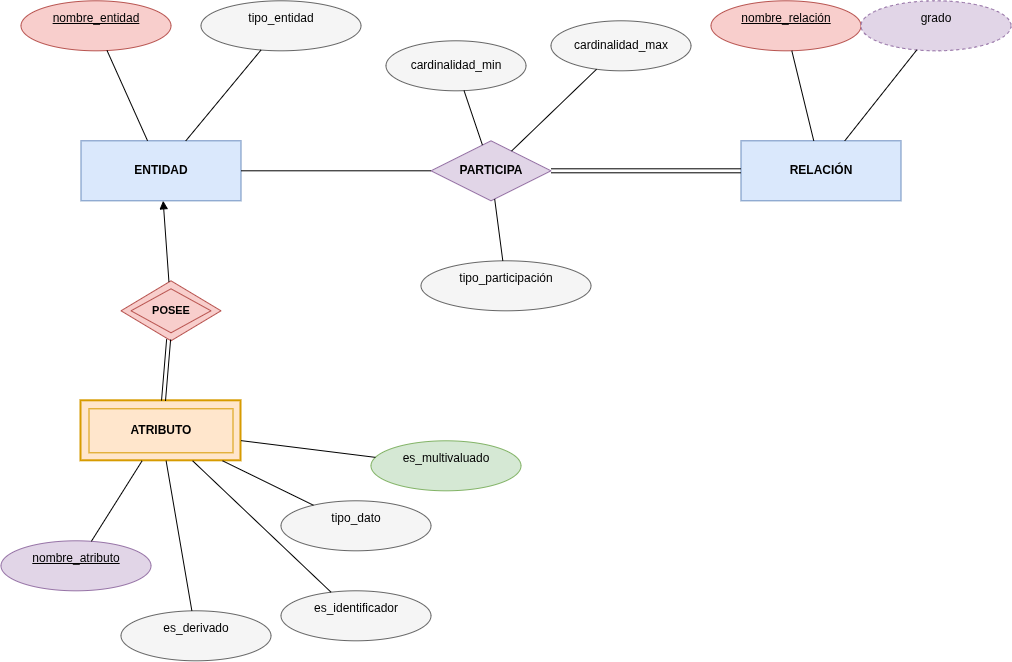

The diagram above was exported from draw.io. Its source (the exported page's mxGraphModel, read from the mxfile embedded in the PNG):
<mxGraphModel dx="1038" dy="679" grid="1" gridSize="10" guides="1" tooltips="1" connect="1" arrows="1" fold="1" page="1" pageScale="1" pageWidth="1169" pageHeight="826" math="0" shadow="0">
  <root>
    <mxCell id="0" />
    <mxCell id="1" parent="0" />
    <mxCell id="ent_entidad" parent="1" style="rounded=0;whiteSpace=wrap;html=1;fillColor=#dae8fc;strokeColor=#6c8ebf;fontStyle=1;" value="ENTIDAD" vertex="1">
      <mxGeometry height="60" width="160" x="100" y="220" as="geometry" />
    </mxCell>
    <mxCell id="attr_nombre_entidad" parent="1" style="ellipse;whiteSpace=wrap;html=1;fillColor=#f8cecc;strokeColor=#b85450;" value="&lt;u&gt;nombre_entidad&lt;/u&gt;&lt;div&gt;&lt;br/&gt;&lt;/div&gt;" vertex="1">
      <mxGeometry height="50" width="150" x="40" y="80" as="geometry" />
    </mxCell>
    <mxCell id="attr_tipo_entidad" parent="1" style="ellipse;whiteSpace=wrap;html=1;fillColor=#f5f5f5;strokeColor=#666666;" value="tipo_entidad&lt;div&gt;&lt;br/&gt;&lt;/div&gt;" vertex="1">
      <mxGeometry height="50" width="160" x="220" y="80" as="geometry" />
    </mxCell>
    <mxCell id="e1" edge="1" parent="1" source="attr_nombre_entidad" style="endArrow=none;html=1;" target="ent_entidad">
      <mxGeometry relative="1" as="geometry" />
    </mxCell>
    <mxCell id="e2" edge="1" parent="1" source="attr_tipo_entidad" style="endArrow=none;html=1;" target="ent_entidad">
      <mxGeometry relative="1" as="geometry" />
    </mxCell>
    <mxCell id="ent_relacion" parent="1" style="rounded=0;whiteSpace=wrap;html=1;fillColor=#dae8fc;strokeColor=#6c8ebf;fontStyle=1;" value="RELACIÓN" vertex="1">
      <mxGeometry height="60" width="160" x="760" y="220" as="geometry" />
    </mxCell>
    <mxCell id="attr_nombre_relacion" parent="1" style="ellipse;whiteSpace=wrap;html=1;fillColor=#f8cecc;strokeColor=#b85450;" value="&lt;u&gt;nombre_relación&lt;/u&gt;&lt;div&gt;&lt;br/&gt;&lt;/div&gt;" vertex="1">
      <mxGeometry height="50" width="150" x="730" y="80" as="geometry" />
    </mxCell>
    <mxCell id="attr_grado" parent="1" style="ellipse;whiteSpace=wrap;html=1;dashed=1;fillColor=#e1d5e7;strokeColor=#9673a6;" value="grado&lt;div&gt;&lt;br/&gt;&lt;/div&gt;" vertex="1">
      <mxGeometry height="50" width="150" x="880" y="80" as="geometry" />
    </mxCell>
    <mxCell id="e3" edge="1" parent="1" source="attr_nombre_relacion" style="endArrow=none;html=1;" target="ent_relacion">
      <mxGeometry relative="1" as="geometry" />
    </mxCell>
    <mxCell id="e4" edge="1" parent="1" source="attr_grado" style="endArrow=none;html=1;" target="ent_relacion">
      <mxGeometry relative="1" as="geometry" />
    </mxCell>
    <mxCell id="rel_posee_outer" parent="1" style="rhombus;whiteSpace=wrap;html=1;fillColor=#f8cecc;strokeColor=#b85450;" value="" vertex="1">
      <mxGeometry height="60" width="100" x="140" y="360" as="geometry" />
    </mxCell>
    <mxCell id="rel_posee_inner" parent="1" style="rhombus;whiteSpace=wrap;html=1;fillColor=none;strokeColor=#b85450;fontStyle=1;fontSize=11;" value="POSEE" vertex="1">
      <mxGeometry height="44" width="80" x="150" y="368" as="geometry" />
    </mxCell>
    <mxCell id="ent_atributo_outer" parent="1" style="rounded=0;whiteSpace=wrap;html=1;fillColor=#ffe6cc;strokeColor=#d79b00;strokeWidth=2;" value="" vertex="1">
      <mxGeometry height="60" width="160" x="100" y="480" as="geometry" />
    </mxCell>
    <mxCell id="ent_atributo_inner" parent="1" style="rounded=0;whiteSpace=wrap;html=1;fillColor=#ffe6cc;strokeColor=#d79b00;fontStyle=1;" value="ATRIBUTO" vertex="1">
      <mxGeometry height="44" width="144" x="108" y="488" as="geometry" />
    </mxCell>
    <mxCell id="e5" edge="1" parent="1" source="rel_posee_outer" style="html=1;startArrow=none;endArrow=block;endFill=1;" target="ent_entidad">
      <mxGeometry relative="1" as="geometry" />
    </mxCell>
    <mxCell id="e6" edge="1" parent="1" source="rel_posee_outer" style="shape=link;html=1;startArrow=none;endArrow=none;" target="ent_atributo_outer">
      <mxGeometry relative="1" as="geometry" />
    </mxCell>
    <mxCell id="attr_nombre_atributo" parent="1" style="ellipse;whiteSpace=wrap;html=1;fillColor=#e1d5e7;strokeColor=#9673a6;" value="&lt;u&gt;nombre_atributo&lt;/u&gt;&lt;div&gt;&lt;br/&gt;&lt;/div&gt;" vertex="1">
      <mxGeometry height="50" width="150" x="20" y="620" as="geometry" />
    </mxCell>
    <mxCell id="attr_tipo_dato" parent="1" style="ellipse;whiteSpace=wrap;html=1;fillColor=#f5f5f5;strokeColor=#666666;" value="tipo_dato&lt;div&gt;&lt;br/&gt;&lt;/div&gt;" vertex="1">
      <mxGeometry height="50" width="150" x="300" y="580" as="geometry" />
    </mxCell>
    <mxCell id="attr_multivaluado" parent="1" style="ellipse;whiteSpace=wrap;html=1;fillColor=#d5e8d4;strokeColor=#82b366;" value="es_multivaluado&lt;div&gt;&lt;br/&gt;&lt;/div&gt;" vertex="1">
      <mxGeometry height="50" width="150" x="390" y="520" as="geometry" />
    </mxCell>
    <mxCell id="attr_derivado" parent="1" style="ellipse;whiteSpace=wrap;html=1;fillColor=#f5f5f5;strokeColor=#666666;" value="es_derivado&lt;div&gt;&lt;br/&gt;&lt;/div&gt;" vertex="1">
      <mxGeometry height="50" width="150" x="140" y="690" as="geometry" />
    </mxCell>
    <mxCell id="attr_identificador" parent="1" style="ellipse;whiteSpace=wrap;html=1;fillColor=#f5f5f5;strokeColor=#666666;" value="es_identificador&lt;div&gt;&lt;br/&gt;&lt;/div&gt;" vertex="1">
      <mxGeometry height="50" width="150" x="300" y="670" as="geometry" />
    </mxCell>
    <mxCell id="e7" edge="1" parent="1" source="attr_nombre_atributo" style="endArrow=none;html=1;" target="ent_atributo_outer">
      <mxGeometry relative="1" as="geometry" />
    </mxCell>
    <mxCell id="e8" edge="1" parent="1" source="attr_tipo_dato" style="endArrow=none;html=1;" target="ent_atributo_outer">
      <mxGeometry relative="1" as="geometry" />
    </mxCell>
    <mxCell id="e9" edge="1" parent="1" source="attr_multivaluado" style="endArrow=none;html=1;" target="ent_atributo_outer">
      <mxGeometry relative="1" as="geometry" />
    </mxCell>
    <mxCell id="e10" edge="1" parent="1" source="attr_derivado" style="endArrow=none;html=1;" target="ent_atributo_outer">
      <mxGeometry relative="1" as="geometry" />
    </mxCell>
    <mxCell id="e11" edge="1" parent="1" source="attr_identificador" style="endArrow=none;html=1;" target="ent_atributo_outer">
      <mxGeometry relative="1" as="geometry" />
    </mxCell>
    <mxCell id="rel_participa" parent="1" style="rhombus;whiteSpace=wrap;html=1;fillColor=#e1d5e7;strokeColor=#9673a6;fontStyle=1;" value="PARTICIPA" vertex="1">
      <mxGeometry height="60" width="120" x="450" y="220" as="geometry" />
    </mxCell>
    <mxCell id="e12" edge="1" parent="1" source="ent_entidad" style="html=1;startArrow=none;endArrow=none;" target="rel_participa">
      <mxGeometry relative="1" as="geometry" />
    </mxCell>
    <mxCell id="e13" edge="1" parent="1" source="rel_participa" style="shape=link;html=1;startArrow=none;endArrow=none;" target="ent_relacion">
      <mxGeometry relative="1" as="geometry" />
    </mxCell>
    <mxCell id="attr_card_min" parent="1" style="ellipse;whiteSpace=wrap;html=1;fillColor=#f5f5f5;strokeColor=#666666;" value="cardinalidad_min" vertex="1">
      <mxGeometry height="50" width="140" x="405" y="120" as="geometry" />
    </mxCell>
    <mxCell id="attr_card_max" parent="1" style="ellipse;whiteSpace=wrap;html=1;fillColor=#f5f5f5;strokeColor=#666666;" value="cardinalidad_max" vertex="1">
      <mxGeometry height="50" width="140" x="570" y="100" as="geometry" />
    </mxCell>
    <mxCell id="attr_tipo_part" parent="1" style="ellipse;whiteSpace=wrap;html=1;fillColor=#f5f5f5;strokeColor=#666666;" value="tipo_participación&lt;div&gt;&lt;br/&gt;&lt;/div&gt;" vertex="1">
      <mxGeometry height="50" width="170" x="440" y="340" as="geometry" />
    </mxCell>
    <mxCell id="e14" edge="1" parent="1" source="attr_card_min" style="endArrow=none;html=1;" target="rel_participa">
      <mxGeometry relative="1" as="geometry" />
    </mxCell>
    <mxCell id="e15" edge="1" parent="1" source="attr_card_max" style="endArrow=none;html=1;" target="rel_participa">
      <mxGeometry relative="1" as="geometry" />
    </mxCell>
    <mxCell id="e16" edge="1" parent="1" source="attr_tipo_part" style="endArrow=none;html=1;" target="rel_participa">
      <mxGeometry relative="1" as="geometry" />
    </mxCell>
  </root>
</mxGraphModel>